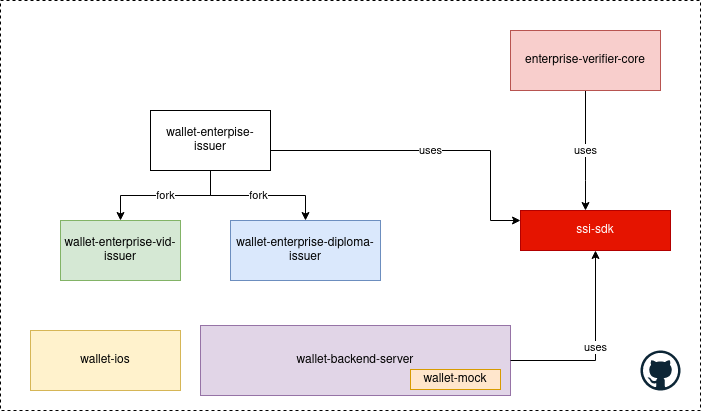

The diagram above was exported from draw.io. Its source (the exported page's mxGraphModel, read from the mxfile embedded in the PNG):
<mxGraphModel dx="2191" dy="793" grid="1" gridSize="10" guides="1" tooltips="1" connect="1" arrows="1" fold="1" page="1" pageScale="1" pageWidth="827" pageHeight="1169" math="0" shadow="0">
  <root>
    <mxCell id="0" />
    <mxCell id="1" parent="0" />
    <mxCell id="6SJPli-zudaGIttknsOr-1" value="" style="rounded=0;whiteSpace=wrap;html=1;dashed=1;" parent="1" vertex="1">
      <mxGeometry x="-330" y="130" width="700" height="410" as="geometry" />
    </mxCell>
    <mxCell id="6SJPli-zudaGIttknsOr-2" value="fork" style="edgeStyle=orthogonalEdgeStyle;rounded=0;orthogonalLoop=1;jettySize=auto;html=1;" parent="1" source="6SJPli-zudaGIttknsOr-5" target="6SJPli-zudaGIttknsOr-6" edge="1">
      <mxGeometry relative="1" as="geometry" />
    </mxCell>
    <mxCell id="6SJPli-zudaGIttknsOr-3" value="fork" style="edgeStyle=orthogonalEdgeStyle;rounded=0;orthogonalLoop=1;jettySize=auto;html=1;" parent="1" source="6SJPli-zudaGIttknsOr-5" target="6SJPli-zudaGIttknsOr-7" edge="1">
      <mxGeometry relative="1" as="geometry" />
    </mxCell>
    <mxCell id="6SJPli-zudaGIttknsOr-4" value="uses" style="edgeStyle=orthogonalEdgeStyle;rounded=0;orthogonalLoop=1;jettySize=auto;html=1;" parent="1" source="6SJPli-zudaGIttknsOr-5" target="6SJPli-zudaGIttknsOr-12" edge="1">
      <mxGeometry relative="1" as="geometry">
        <Array as="points">
          <mxPoint x="160" y="280" />
          <mxPoint x="160" y="350" />
        </Array>
      </mxGeometry>
    </mxCell>
    <mxCell id="6SJPli-zudaGIttknsOr-5" value="wallet-enterpise-issuer" style="rounded=0;whiteSpace=wrap;html=1;" parent="1" vertex="1">
      <mxGeometry x="-180" y="240" width="120" height="60" as="geometry" />
    </mxCell>
    <mxCell id="6SJPli-zudaGIttknsOr-6" value="wallet-enterprise-diploma-issuer" style="rounded=0;whiteSpace=wrap;html=1;fillColor=#dae8fc;strokeColor=#6c8ebf;" parent="1" vertex="1">
      <mxGeometry x="-100" y="350" width="150" height="60" as="geometry" />
    </mxCell>
    <mxCell id="6SJPli-zudaGIttknsOr-7" value="wallet-enterprise-vid-issuer" style="rounded=0;whiteSpace=wrap;html=1;fillColor=#d5e8d4;strokeColor=#82b366;" parent="1" vertex="1">
      <mxGeometry x="-270" y="350" width="120" height="60" as="geometry" />
    </mxCell>
    <mxCell id="6SJPli-zudaGIttknsOr-8" value="uses" style="edgeStyle=orthogonalEdgeStyle;rounded=0;orthogonalLoop=1;jettySize=auto;html=1;" parent="1" source="6SJPli-zudaGIttknsOr-9" target="6SJPli-zudaGIttknsOr-12" edge="1">
      <mxGeometry relative="1" as="geometry">
        <Array as="points">
          <mxPoint x="255" y="310" />
          <mxPoint x="255" y="310" />
        </Array>
      </mxGeometry>
    </mxCell>
    <mxCell id="6SJPli-zudaGIttknsOr-9" value="enterprise-verifier-core" style="rounded=0;whiteSpace=wrap;html=1;fillColor=#f8cecc;strokeColor=#b85450;" parent="1" vertex="1">
      <mxGeometry x="180" y="160" width="150" height="60" as="geometry" />
    </mxCell>
    <mxCell id="6SJPli-zudaGIttknsOr-10" value="" style="dashed=0;outlineConnect=0;html=1;align=center;labelPosition=center;verticalLabelPosition=bottom;verticalAlign=top;shape=mxgraph.weblogos.github" parent="1" vertex="1">
      <mxGeometry x="310" y="480" width="40" height="40" as="geometry" />
    </mxCell>
    <mxCell id="6SJPli-zudaGIttknsOr-11" value="wallet-ios" style="rounded=0;whiteSpace=wrap;html=1;fillColor=#fff2cc;strokeColor=#d6b656;" parent="1" vertex="1">
      <mxGeometry x="-300" y="460" width="150" height="60" as="geometry" />
    </mxCell>
    <mxCell id="6SJPli-zudaGIttknsOr-12" value="ssi-sdk" style="rounded=0;whiteSpace=wrap;html=1;fillColor=#e51400;strokeColor=#B20000;fontColor=#ffffff;" parent="1" vertex="1">
      <mxGeometry x="190" y="340" width="150" height="40" as="geometry" />
    </mxCell>
    <mxCell id="6SJPli-zudaGIttknsOr-13" value="" style="group" parent="1" connectable="0" vertex="1">
      <mxGeometry x="-130" y="455" width="310" height="70" as="geometry" />
    </mxCell>
    <mxCell id="6SJPli-zudaGIttknsOr-14" value="wallet-backend-server" style="rounded=0;whiteSpace=wrap;html=1;fillColor=#e1d5e7;strokeColor=#9673a6;" parent="6SJPli-zudaGIttknsOr-13" vertex="1">
      <mxGeometry width="310" height="70" as="geometry" />
    </mxCell>
    <mxCell id="6SJPli-zudaGIttknsOr-15" value="wallet-mock" style="rounded=0;whiteSpace=wrap;html=1;fillColor=#ffe6cc;strokeColor=#d79b00;" parent="6SJPli-zudaGIttknsOr-13" vertex="1">
      <mxGeometry x="210" y="44" width="90" height="20" as="geometry" />
    </mxCell>
    <mxCell id="6SJPli-zudaGIttknsOr-16" value="uses" style="edgeStyle=orthogonalEdgeStyle;rounded=0;orthogonalLoop=1;jettySize=auto;html=1;" parent="1" source="6SJPli-zudaGIttknsOr-14" target="6SJPli-zudaGIttknsOr-12" edge="1">
      <mxGeometry relative="1" as="geometry" />
    </mxCell>
  </root>
</mxGraphModel>